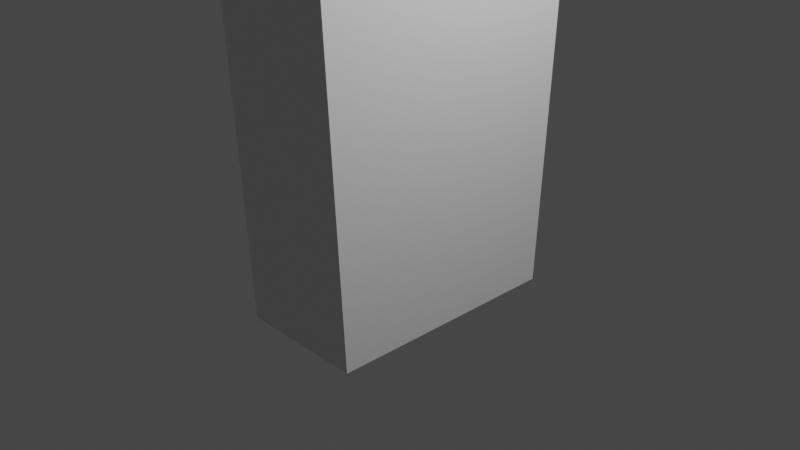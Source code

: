 # Source: montereyblend.blend  (saved by Blender 3.1.1; exported with 4.5.12 LTS)
import bpy
from mathutils import Matrix  # noqa: F401  (used for matrix-valued properties, if any)

bpy.ops.wm.read_factory_settings(use_empty=True)
scene = bpy.context.scene
scene.name = 'Scene'

# ---- collections
col_collection = bpy.data.collections.new('Collection'); scene.collection.children.link(col_collection)

# ---- materials (node trees are filled in below, after node groups)
mat_material = bpy.data.materials.new('Material')
mat_material.alpha_threshold = 0.0
mat_material.use_transparent_shadow = False
mat_material.line_color = (0.0, 0.0, 0.0, 1.0)

# ---- material node trees
mat_material.use_nodes = True; mat_material.node_tree.nodes.clear()
_N = mat_material.node_tree.nodes; _L = mat_material.node_tree.links
n0 = _N.new('ShaderNodeOutputMaterial'); n0.name = 'Material Output'; n0.location = (300, 300)
n1 = _N.new('ShaderNodeBsdfPrincipled'); n1.name = 'Principled BSDF'; n1.location = (10, 300)
n1.distribution = 'GGX'
n1.subsurface_method = 'RANDOM_WALK_SKIN'
n1.inputs[2].default_value = 0.4
n1.inputs[3].default_value = 1.45
n1.inputs[27].default_value = (0.0, 0.0, 0.0, 1.0)
n1.inputs[28].default_value = 1.0
_L.new(n1.outputs[0], n0.inputs[0])
n0.is_active_output = True

# ---- world
world_world = bpy.data.worlds.new('World'); scene.world = world_world
world_world.use_nodes = True; world_world.node_tree.nodes.clear()
_N = world_world.node_tree.nodes; _L = world_world.node_tree.links
n0 = _N.new('ShaderNodeOutputWorld'); n0.name = 'World Output'; n0.location = (300, 300)
n1 = _N.new('ShaderNodeBackground'); n1.name = 'Background'; n1.location = (10, 300)
n1.inputs[0].default_value = (0.05088, 0.05088, 0.05088, 1.0)
_L.new(n1.outputs[0], n0.inputs[0])
n0.is_active_output = True
world_world.color = (0.05088, 0.05088, 0.05088)
world_world.use_sun_shadow = False
world_world.sun_shadow_jitter_overblur = 0.0

# ---- cameras
cam_camera = bpy.data.cameras.new('Camera')
cam_camera.clip_end = 100.0
cam_camera.ortho_scale = 7.314

# ---- lights
light_light = bpy.data.lights.new('Light', 'POINT')
light_light.transmission_factor = 0.0
light_light.energy = 1000.0
light_light.shadow_soft_size = 0.1
light_light.shadow_maximum_resolution = 0.006
light_light.use_absolute_resolution = True

# ---- meshes
me_cube = bpy.data.meshes.new('Cube')
me_cube.from_pydata([(0.6965, -1.563, 3.958), (0.6965, -1.326, -0.9209), (-0.6965, -1.563, 3.958), (-0.6965, -1.326, -0.9209), (-0.6965, 0.0, -0.9209), (0.6965, 0.0, 4.253), (-0.6965, 0.0, 4.253), (0.6965, 0.0, -0.9209)], [], [(5, 6, 2, 0), (1, 0, 2, 3), (4, 7, 1, 3), (7, 5, 0, 1), (3, 2, 6, 4)])
_uv = me_cube.uv_layers.new(name='UVMap')
_uv.uv.foreach_set('vector', [0.625, 0.625, 0.875, 0.625, 0.875, 0.75, 0.625, 0.75, 0.375, 0.75, 0.625, 0.75, 0.625, 1.0, 0.375, 1.0, 0.125, 0.625, 0.375, 0.625, 0.375, 0.75, 0.125, 0.75, 0.375, 0.625, 0.625, 0.625, 0.625, 0.75, 0.375, 0.75, 0.375, 0.0, 0.625, 0.0, 0.625, 0.125, 0.375, 0.125])
me_cube.materials.append(mat_material)
me_cube.use_remesh_preserve_volume = False
me_cube.use_remesh_preserve_attributes = False
me_cube.use_mirror_vertex_groups = False
me_cube.update()

# ---- objects
ob_cube = bpy.data.objects.new('Cube', me_cube)
ob_light = bpy.data.objects.new('Light', light_light)
ob_camera = bpy.data.objects.new('Camera', cam_camera)

# ---- transforms, parenting, visibility, modifiers, constraints
ob_cube.location = (0.0, 0.0, 0.0)
ob_cube.lock_rotations_4d = False
ob_cube.empty_display_type = 'ARROWS'
ob_cube.lineart.crease_threshold = 0.0
_m = ob_cube.modifiers.new('镜像', 'MIRROR')
_m.use_axis = (False, True, False)
_m.use_clip = True
ob_light.location = (4.076, 1.005, 5.904)
ob_light.rotation_euler = (0.6503, 0.05522, 1.866)
ob_light.lock_rotations_4d = False
ob_light.empty_display_type = 'ARROWS'
ob_light.color = (0.0, 0.0, 0.0, 0.0)
ob_light.lineart.crease_threshold = 0.0
ob_camera.location = (7.359, -6.926, 4.958)
ob_camera.rotation_euler = (1.109, 0.0, 0.8149)
ob_camera.lock_rotations_4d = False
ob_camera.empty_display_type = 'ARROWS'
ob_camera.color = (0.0, 0.0, 0.0, 0.0)
ob_camera.display_type = 'WIRE'
ob_camera.lineart.crease_threshold = 0.0

# ---- collection membership
col_collection.objects.link(ob_cube)
col_collection.objects.link(ob_light)
col_collection.objects.link(ob_camera)

# ---- scene / render settings (as saved in the file)
scene.camera = ob_camera
scene.frame_start = 1; scene.frame_end = 250; scene.frame_set(1)
scene.render.engine = 'BLENDER_EEVEE_NEXT'
scene.cycles.sampling_pattern = 'TABULATED_SOBOL'
scene.cycles.use_light_tree = False
scene.view_settings.view_transform = 'Filmic'
bpy.context.view_layer.update()
